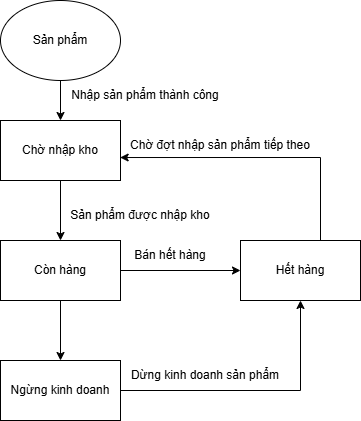

The diagram above was exported from draw.io. Its source (the exported page's mxGraphModel, read from the mxfile embedded in the PNG):
<mxGraphModel dx="1442" dy="562" grid="1" gridSize="10" guides="1" tooltips="1" connect="1" arrows="1" fold="1" page="0" pageScale="1" pageWidth="827" pageHeight="1169" math="0" shadow="0">
  <root>
    <mxCell id="0" />
    <mxCell id="1" parent="0" />
    <mxCell id="0p7FOEK7dlZXJQ8Lj6kF-1" style="edgeStyle=orthogonalEdgeStyle;rounded=0;orthogonalLoop=1;jettySize=auto;html=1;entryX=0.5;entryY=0;entryDx=0;entryDy=0;" edge="1" parent="1" source="0p7FOEK7dlZXJQ8Lj6kF-2" target="0p7FOEK7dlZXJQ8Lj6kF-4">
      <mxGeometry relative="1" as="geometry" />
    </mxCell>
    <mxCell id="0p7FOEK7dlZXJQ8Lj6kF-2" value="Sản phẩm" style="ellipse;whiteSpace=wrap;html=1;" vertex="1" parent="1">
      <mxGeometry x="-40" y="40" width="120" height="80" as="geometry" />
    </mxCell>
    <mxCell id="0p7FOEK7dlZXJQ8Lj6kF-3" style="edgeStyle=orthogonalEdgeStyle;rounded=0;orthogonalLoop=1;jettySize=auto;html=1;entryX=0.5;entryY=0;entryDx=0;entryDy=0;" edge="1" parent="1" source="0p7FOEK7dlZXJQ8Lj6kF-4" target="0p7FOEK7dlZXJQ8Lj6kF-7">
      <mxGeometry relative="1" as="geometry" />
    </mxCell>
    <mxCell id="0p7FOEK7dlZXJQ8Lj6kF-4" value="Chờ nhập kho" style="rounded=0;whiteSpace=wrap;html=1;" vertex="1" parent="1">
      <mxGeometry x="-40" y="160" width="120" height="60" as="geometry" />
    </mxCell>
    <mxCell id="0p7FOEK7dlZXJQ8Lj6kF-5" style="edgeStyle=orthogonalEdgeStyle;rounded=0;orthogonalLoop=1;jettySize=auto;html=1;entryX=0;entryY=0.5;entryDx=0;entryDy=0;" edge="1" parent="1" source="0p7FOEK7dlZXJQ8Lj6kF-7" target="0p7FOEK7dlZXJQ8Lj6kF-8">
      <mxGeometry relative="1" as="geometry" />
    </mxCell>
    <mxCell id="0p7FOEK7dlZXJQ8Lj6kF-6" style="edgeStyle=orthogonalEdgeStyle;rounded=0;orthogonalLoop=1;jettySize=auto;html=1;entryX=0.5;entryY=0;entryDx=0;entryDy=0;" edge="1" parent="1" source="0p7FOEK7dlZXJQ8Lj6kF-7" target="0p7FOEK7dlZXJQ8Lj6kF-10">
      <mxGeometry relative="1" as="geometry" />
    </mxCell>
    <mxCell id="0p7FOEK7dlZXJQ8Lj6kF-7" value="Còn hàng" style="rounded=0;whiteSpace=wrap;html=1;" vertex="1" parent="1">
      <mxGeometry x="-40" y="280" width="120" height="60" as="geometry" />
    </mxCell>
    <mxCell id="0p7FOEK7dlZXJQ8Lj6kF-8" value="Hết hàng" style="rounded=0;whiteSpace=wrap;html=1;" vertex="1" parent="1">
      <mxGeometry x="200" y="280" width="120" height="60" as="geometry" />
    </mxCell>
    <mxCell id="0p7FOEK7dlZXJQ8Lj6kF-9" style="edgeStyle=orthogonalEdgeStyle;rounded=0;orthogonalLoop=1;jettySize=auto;html=1;entryX=0.5;entryY=1;entryDx=0;entryDy=0;" edge="1" parent="1" source="0p7FOEK7dlZXJQ8Lj6kF-10" target="0p7FOEK7dlZXJQ8Lj6kF-8">
      <mxGeometry relative="1" as="geometry">
        <mxPoint x="270" y="420" as="targetPoint" />
      </mxGeometry>
    </mxCell>
    <mxCell id="0p7FOEK7dlZXJQ8Lj6kF-10" value="Ngừng kinh doanh" style="rounded=0;whiteSpace=wrap;html=1;" vertex="1" parent="1">
      <mxGeometry x="-40" y="400" width="120" height="60" as="geometry" />
    </mxCell>
    <mxCell id="0p7FOEK7dlZXJQ8Lj6kF-11" value="Nhập sản phẩm thành công" style="text;html=1;whiteSpace=wrap;strokeColor=none;fillColor=none;align=center;verticalAlign=middle;rounded=0;" vertex="1" parent="1">
      <mxGeometry x="30" y="120" width="150" height="30" as="geometry" />
    </mxCell>
    <mxCell id="0p7FOEK7dlZXJQ8Lj6kF-12" value="Bán hết hàng" style="text;html=1;whiteSpace=wrap;strokeColor=none;fillColor=none;align=center;verticalAlign=middle;rounded=0;" vertex="1" parent="1">
      <mxGeometry x="70" y="280" width="120" height="30" as="geometry" />
    </mxCell>
    <mxCell id="0p7FOEK7dlZXJQ8Lj6kF-13" style="edgeStyle=orthogonalEdgeStyle;rounded=0;orthogonalLoop=1;jettySize=auto;html=1;entryX=0.997;entryY=0.617;entryDx=0;entryDy=0;entryPerimeter=0;" edge="1" parent="1" source="0p7FOEK7dlZXJQ8Lj6kF-8" target="0p7FOEK7dlZXJQ8Lj6kF-4">
      <mxGeometry relative="1" as="geometry">
        <Array as="points">
          <mxPoint x="280" y="197" />
        </Array>
      </mxGeometry>
    </mxCell>
    <mxCell id="0p7FOEK7dlZXJQ8Lj6kF-14" value="Sản phẩm được nhập kho" style="text;html=1;whiteSpace=wrap;strokeColor=none;fillColor=none;align=center;verticalAlign=middle;rounded=0;" vertex="1" parent="1">
      <mxGeometry x="20" y="240" width="160" height="30" as="geometry" />
    </mxCell>
    <mxCell id="0p7FOEK7dlZXJQ8Lj6kF-15" value="Dừng kinh doanh sản phẩm" style="text;html=1;whiteSpace=wrap;strokeColor=none;fillColor=none;align=center;verticalAlign=middle;rounded=0;" vertex="1" parent="1">
      <mxGeometry x="80" y="400" width="170" height="30" as="geometry" />
    </mxCell>
    <mxCell id="0p7FOEK7dlZXJQ8Lj6kF-16" value="Chờ đợt nhập sản phẩm tiếp theo" style="text;html=1;whiteSpace=wrap;strokeColor=none;fillColor=none;align=center;verticalAlign=middle;rounded=0;" vertex="1" parent="1">
      <mxGeometry x="80" y="170" width="200" height="30" as="geometry" />
    </mxCell>
  </root>
</mxGraphModel>